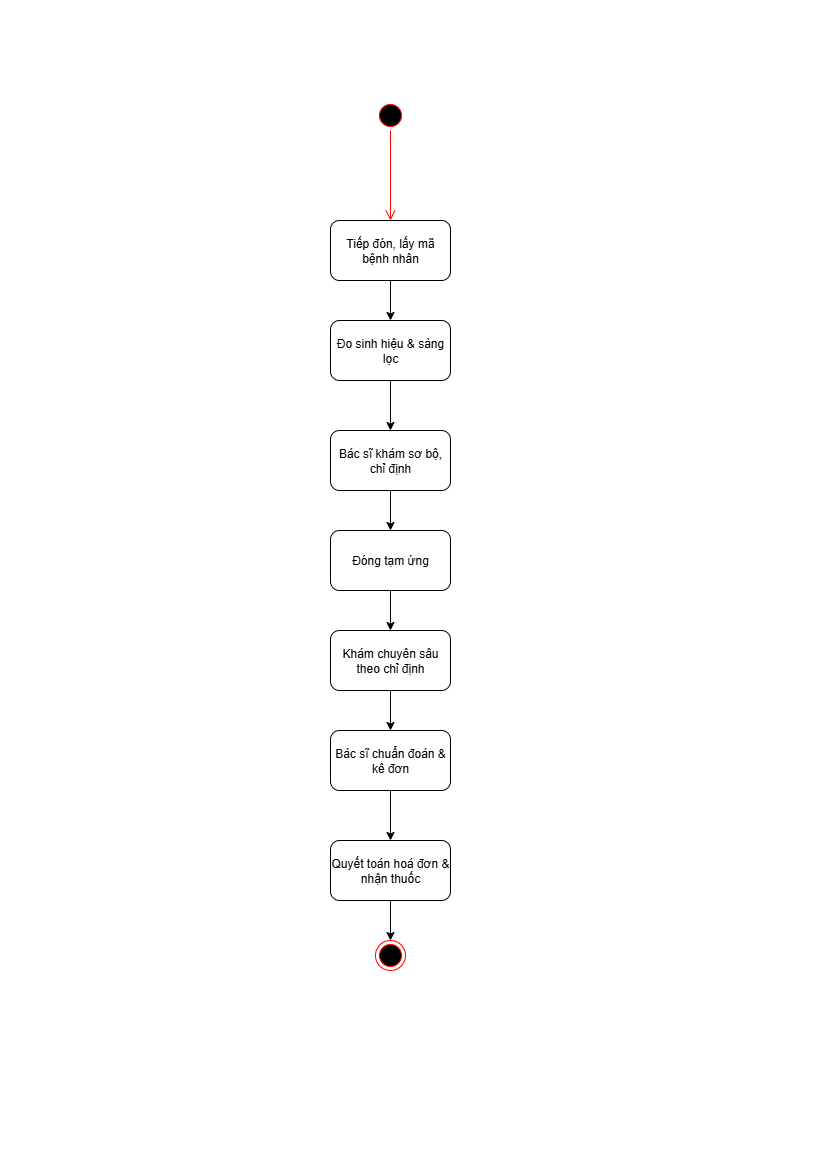

The diagram above was exported from draw.io. Its source (the exported page's mxGraphModel, read from the mxfile embedded in the PNG):
<mxGraphModel dx="2037" dy="1061" grid="1" gridSize="10" guides="1" tooltips="1" connect="1" arrows="1" fold="1" page="1" pageScale="1" pageWidth="827" pageHeight="1169" math="0" shadow="0">
  <root>
    <mxCell id="0" />
    <mxCell id="1" parent="0" />
    <mxCell id="2l55vNwJoz_93viJglF5-19" value="" style="edgeStyle=orthogonalEdgeStyle;rounded=0;orthogonalLoop=1;jettySize=auto;html=1;" edge="1" parent="1" source="2l55vNwJoz_93viJglF5-6" target="2l55vNwJoz_93viJglF5-18">
      <mxGeometry relative="1" as="geometry" />
    </mxCell>
    <mxCell id="2l55vNwJoz_93viJglF5-6" value="Tiếp đón, lấy mã bệnh nhân" style="rounded=1;whiteSpace=wrap;html=1;" vertex="1" parent="1">
      <mxGeometry x="330" y="220" width="120" height="60" as="geometry" />
    </mxCell>
    <mxCell id="2l55vNwJoz_93viJglF5-7" value="" style="ellipse;html=1;shape=startState;fillColor=#000000;strokeColor=#ff0000;" vertex="1" parent="1">
      <mxGeometry x="375" y="100" width="30" height="30" as="geometry" />
    </mxCell>
    <mxCell id="2l55vNwJoz_93viJglF5-8" value="" style="edgeStyle=orthogonalEdgeStyle;html=1;verticalAlign=bottom;endArrow=open;endSize=8;strokeColor=#ff0000;rounded=0;entryX=0.5;entryY=0;entryDx=0;entryDy=0;" edge="1" source="2l55vNwJoz_93viJglF5-7" parent="1" target="2l55vNwJoz_93viJglF5-6">
      <mxGeometry relative="1" as="geometry">
        <mxPoint x="415" y="240" as="targetPoint" />
      </mxGeometry>
    </mxCell>
    <mxCell id="2l55vNwJoz_93viJglF5-21" value="" style="edgeStyle=orthogonalEdgeStyle;rounded=0;orthogonalLoop=1;jettySize=auto;html=1;" edge="1" parent="1" source="2l55vNwJoz_93viJglF5-18" target="2l55vNwJoz_93viJglF5-20">
      <mxGeometry relative="1" as="geometry" />
    </mxCell>
    <mxCell id="2l55vNwJoz_93viJglF5-18" value="Đo sinh hiệu &amp;amp; sàng lọc" style="whiteSpace=wrap;html=1;rounded=1;" vertex="1" parent="1">
      <mxGeometry x="330" y="320" width="120" height="60" as="geometry" />
    </mxCell>
    <mxCell id="2l55vNwJoz_93viJglF5-23" value="" style="edgeStyle=orthogonalEdgeStyle;rounded=0;orthogonalLoop=1;jettySize=auto;html=1;" edge="1" parent="1" source="2l55vNwJoz_93viJglF5-20" target="2l55vNwJoz_93viJglF5-22">
      <mxGeometry relative="1" as="geometry" />
    </mxCell>
    <mxCell id="2l55vNwJoz_93viJglF5-20" value="Bác sĩ khám sơ bộ, chỉ định" style="whiteSpace=wrap;html=1;rounded=1;" vertex="1" parent="1">
      <mxGeometry x="330" y="430" width="120" height="60" as="geometry" />
    </mxCell>
    <mxCell id="2l55vNwJoz_93viJglF5-25" value="" style="edgeStyle=orthogonalEdgeStyle;rounded=0;orthogonalLoop=1;jettySize=auto;html=1;" edge="1" parent="1" source="2l55vNwJoz_93viJglF5-22" target="2l55vNwJoz_93viJglF5-24">
      <mxGeometry relative="1" as="geometry" />
    </mxCell>
    <mxCell id="2l55vNwJoz_93viJglF5-22" value="Đóng tạm ứng" style="whiteSpace=wrap;html=1;rounded=1;" vertex="1" parent="1">
      <mxGeometry x="330" y="530" width="120" height="60" as="geometry" />
    </mxCell>
    <mxCell id="2l55vNwJoz_93viJglF5-33" value="" style="edgeStyle=orthogonalEdgeStyle;rounded=0;orthogonalLoop=1;jettySize=auto;html=1;" edge="1" parent="1" source="2l55vNwJoz_93viJglF5-24" target="2l55vNwJoz_93viJglF5-32">
      <mxGeometry relative="1" as="geometry" />
    </mxCell>
    <mxCell id="2l55vNwJoz_93viJglF5-24" value="Khám chuyên sâu theo chỉ định" style="whiteSpace=wrap;html=1;rounded=1;" vertex="1" parent="1">
      <mxGeometry x="330" y="630" width="120" height="60" as="geometry" />
    </mxCell>
    <mxCell id="2l55vNwJoz_93viJglF5-35" value="" style="edgeStyle=orthogonalEdgeStyle;rounded=0;orthogonalLoop=1;jettySize=auto;html=1;" edge="1" parent="1" source="2l55vNwJoz_93viJglF5-32" target="2l55vNwJoz_93viJglF5-34">
      <mxGeometry relative="1" as="geometry" />
    </mxCell>
    <mxCell id="2l55vNwJoz_93viJglF5-32" value="Bác sĩ chuẩn đoán &amp;amp; kê đơn" style="whiteSpace=wrap;html=1;rounded=1;" vertex="1" parent="1">
      <mxGeometry x="330" y="730" width="120" height="60" as="geometry" />
    </mxCell>
    <mxCell id="2l55vNwJoz_93viJglF5-38" style="edgeStyle=orthogonalEdgeStyle;rounded=0;orthogonalLoop=1;jettySize=auto;html=1;entryX=0.5;entryY=0;entryDx=0;entryDy=0;" edge="1" parent="1" source="2l55vNwJoz_93viJglF5-34" target="2l55vNwJoz_93viJglF5-36">
      <mxGeometry relative="1" as="geometry" />
    </mxCell>
    <mxCell id="2l55vNwJoz_93viJglF5-34" value="Quyết toán hoá đơn &amp;amp; nhận thuốc" style="whiteSpace=wrap;html=1;rounded=1;" vertex="1" parent="1">
      <mxGeometry x="330" y="840" width="120" height="60" as="geometry" />
    </mxCell>
    <mxCell id="2l55vNwJoz_93viJglF5-36" value="" style="ellipse;html=1;shape=endState;fillColor=#000000;strokeColor=#ff0000;" vertex="1" parent="1">
      <mxGeometry x="375" y="940" width="30" height="30" as="geometry" />
    </mxCell>
  </root>
</mxGraphModel>